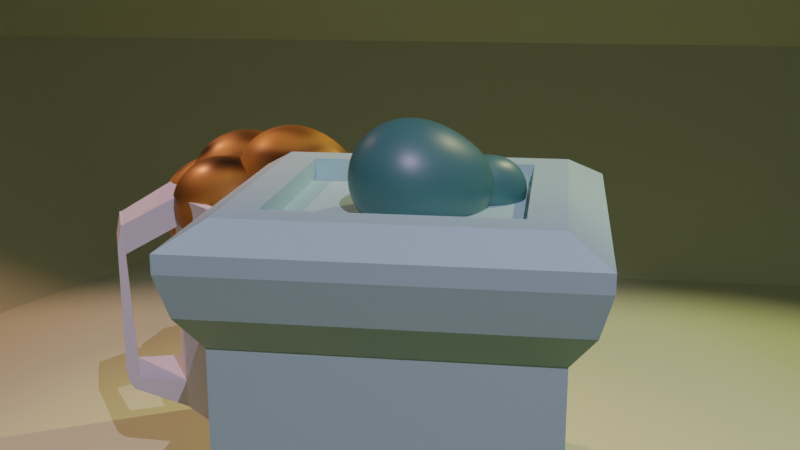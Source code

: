 # Source: The_rare_kikkare.blend  (saved by Blender 3.4.6; exported with 4.5.12 LTS)
import bpy
from mathutils import Matrix  # noqa: F401  (used for matrix-valued properties, if any)

bpy.ops.wm.read_factory_settings(use_empty=True)
scene = bpy.context.scene
scene.name = 'Scene'

# ---- collections
col_collection = bpy.data.collections.new('Collection'); scene.collection.children.link(col_collection)

# ---- materials (node trees are filled in below, after node groups)
mat_kikkareen_materiaali = bpy.data.materials.new('kikkareen_materiaali')
mat_kikkareen_materiaali.use_transparent_shadow = False
mat_seinien_materiaali = bpy.data.materials.new('seinien_materiaali')
mat_seinien_materiaali.use_transparent_shadow = False
mat_jalustan_materiaali = bpy.data.materials.new('jalustan_materiaali')
mat_jalustan_materiaali.use_transparent_shadow = False
mat_kikkareen_materiaali_004 = bpy.data.materials.new('kikkareen_materiaali.004')
mat_kikkareen_materiaali_004.use_transparent_shadow = False
mat_kikkareen_materiaali_001 = bpy.data.materials.new('kikkareen_materiaali.001')
mat_kikkareen_materiaali_001.use_transparent_shadow = False
mat_kikkareen_materiaali_002 = bpy.data.materials.new('kikkareen_materiaali.002')
mat_kikkareen_materiaali_002.use_transparent_shadow = False
mat_kikkareen_materiaali_003 = bpy.data.materials.new('kikkareen_materiaali.003')
mat_kikkareen_materiaali_003.use_transparent_shadow = False
mat_kikkareen_materiaali_005 = bpy.data.materials.new('kikkareen_materiaali.005')
mat_kikkareen_materiaali_005.use_transparent_shadow = False

# ---- node groups
ng_auto_smooth = bpy.data.node_groups.new('Auto Smooth', 'GeometryNodeTree')
_s = ng_auto_smooth.interface.new_socket(name='Geometry', in_out='OUTPUT', socket_type='NodeSocketGeometry')
_s = ng_auto_smooth.interface.new_socket(name='Geometry', in_out='INPUT', socket_type='NodeSocketGeometry')
_s = ng_auto_smooth.interface.new_socket(name='Angle', in_out='INPUT', socket_type='NodeSocketFloat')
_s.subtype = 'ANGLE'
_s.min_value = 0.0
_s.max_value = 3.142
ng_auto_smooth.is_modifier = True
_N = ng_auto_smooth.nodes; _L = ng_auto_smooth.links
n0 = _N.new('NodeGroupOutput'); n0.name = 'Group Output'; n0.location = (480, -100)
n1 = _N.new('NodeGroupInput'); n1.name = 'Group Input'; n1.location = (-420, -300)
n2 = _N.new('NodeGroupInput'); n2.name = 'Group Input.001'; n2.location = (-60, -100)
n3 = _N.new('GeometryNodeSetShadeSmooth'); n3.name = 'Set Shade Smooth'; n3.location = (120, -100)
n3.domain = 'EDGE'
n4 = _N.new('GeometryNodeSetShadeSmooth'); n4.name = 'Set Shade Smooth.001'; n4.location = (300, -100)
n5 = _N.new('GeometryNodeInputMeshEdgeAngle'); n5.name = 'Edge Angle'; n5.location = (-420, -220)
n6 = _N.new('GeometryNodeInputEdgeSmooth'); n6.name = 'Is Edge Smooth'; n6.location = (-60, -160)
n7 = _N.new('GeometryNodeInputShadeSmooth'); n7.name = 'Is Face Smooth'; n7.location = (-240, -340)
n8 = _N.new('FunctionNodeBooleanMath'); n8.name = 'Boolean Math'; n8.location = (-60, -220)
n9 = _N.new('FunctionNodeCompare'); n9.name = 'Compare'; n9.location = (-240, -180)
n9.operation = 'LESS_EQUAL'
_L.new(n5.outputs[0], n9.inputs[0])
_L.new(n4.outputs[0], n0.inputs[0])
_L.new(n1.outputs[1], n9.inputs[1])
_L.new(n9.outputs[0], n8.inputs[0])
_L.new(n7.outputs[0], n8.inputs[1])
_L.new(n2.outputs[0], n3.inputs[0])
_L.new(n6.outputs[0], n3.inputs[1])
_L.new(n3.outputs[0], n4.inputs[0])
_L.new(n8.outputs[0], n3.inputs[2])
n0.is_active_output = True

# ---- material node trees
mat_kikkareen_materiaali.use_nodes = True; mat_kikkareen_materiaali.node_tree.nodes.clear()
_N = mat_kikkareen_materiaali.node_tree.nodes; _L = mat_kikkareen_materiaali.node_tree.links
n0 = _N.new('ShaderNodeBsdfPrincipled'); n0.name = 'Principled BSDF'; n0.location = (10, 300)
n0.distribution = 'GGX'
n0.subsurface_method = 'RANDOM_WALK_SKIN'
n0.inputs[0].default_value = (0.05775, 0.2165, 0.1934, 1.0)
n0.inputs[2].default_value = 0.4266
n0.inputs[3].default_value = 1.45
n0.inputs[13].default_value = 1.0
n0.inputs[27].default_value = (0.0, 0.0, 0.0, 1.0)
n0.inputs[28].default_value = 1.0
n1 = _N.new('ShaderNodeOutputMaterial'); n1.name = 'Material Output'; n1.location = (300, 300)
_L.new(n0.outputs[0], n1.inputs[0])
n1.is_active_output = True
mat_seinien_materiaali.use_nodes = True; mat_seinien_materiaali.node_tree.nodes.clear()
_N = mat_seinien_materiaali.node_tree.nodes; _L = mat_seinien_materiaali.node_tree.links
n0 = _N.new('ShaderNodeBsdfPrincipled'); n0.name = 'Principled BSDF'; n0.location = (10, 300)
n0.distribution = 'GGX'
n0.subsurface_method = 'RANDOM_WALK_SKIN'
n0.inputs[0].default_value = (0.7433, 0.8, 0.485, 1.0)
n0.inputs[3].default_value = 1.45
n0.inputs[27].default_value = (0.0, 0.0, 0.0, 1.0)
n0.inputs[28].default_value = 1.0
n1 = _N.new('ShaderNodeOutputMaterial'); n1.name = 'Material Output'; n1.location = (300, 300)
_L.new(n0.outputs[0], n1.inputs[0])
n1.is_active_output = True
mat_jalustan_materiaali.use_nodes = True; mat_jalustan_materiaali.node_tree.nodes.clear()
_N = mat_jalustan_materiaali.node_tree.nodes; _L = mat_jalustan_materiaali.node_tree.links
n0 = _N.new('ShaderNodeBsdfPrincipled'); n0.name = 'Principled BSDF'; n0.location = (10, 300)
n0.distribution = 'GGX'
n0.subsurface_method = 'RANDOM_WALK_SKIN'
n0.inputs[0].default_value = (0.5261, 0.8, 0.7363, 1.0)
n0.inputs[3].default_value = 1.45
n0.inputs[27].default_value = (0.0, 0.0, 0.0, 1.0)
n0.inputs[28].default_value = 1.0
n1 = _N.new('ShaderNodeOutputMaterial'); n1.name = 'Material Output'; n1.location = (300, 300)
_L.new(n0.outputs[0], n1.inputs[0])
n1.is_active_output = True
mat_kikkareen_materiaali_004.use_nodes = True; mat_kikkareen_materiaali_004.node_tree.nodes.clear()
_N = mat_kikkareen_materiaali_004.node_tree.nodes; _L = mat_kikkareen_materiaali_004.node_tree.links
n0 = _N.new('ShaderNodeOutputMaterial'); n0.name = 'Material Output'; n0.location = (300, 300)
n1 = _N.new('ShaderNodeValToRGB'); n1.name = 'ColorRamp'; n1.location = (-385, 299)
while len(n1.color_ramp.elements) > 1: n1.color_ramp.elements.remove(n1.color_ramp.elements[-1])
n1.color_ramp.elements[0].position = 0.1773; n1.color_ramp.elements[0].color = (0.0, 0.0, 0.0, 1.0)
_e = n1.color_ramp.elements.new(1.0); _e.color = (1.0, 0.402, 0.0319, 1.0)
n2 = _N.new('ShaderNodeTexNoise'); n2.name = 'Noise Texture'; n2.location = (-476, 63)
n2.inputs[2].default_value = 10.3
n2.inputs[3].default_value = 0.0
n2.inputs[4].default_value = 0.4833
n3 = _N.new('ShaderNodeBsdfPrincipled'); n3.name = 'Principled BSDF'; n3.location = (10, 300)
n3.distribution = 'GGX'
n3.subsurface_method = 'RANDOM_WALK_SKIN'
n3.inputs[1].default_value = 0.5699
n3.inputs[3].default_value = 1.45
n3.inputs[13].default_value = 1.0
n3.inputs[27].default_value = (0.0, 0.0, 0.0, 1.0)
n3.inputs[28].default_value = 1.0
_L.new(n3.outputs[0], n0.inputs[0])
_L.new(n2.outputs[1], n3.inputs[2])
_L.new(n1.outputs[0], n3.inputs[0])
_L.new(n2.outputs[1], n1.inputs[0])
n0.is_active_output = True
mat_kikkareen_materiaali_001.use_nodes = True; mat_kikkareen_materiaali_001.node_tree.nodes.clear()
_N = mat_kikkareen_materiaali_001.node_tree.nodes; _L = mat_kikkareen_materiaali_001.node_tree.links
n0 = _N.new('ShaderNodeOutputMaterial'); n0.name = 'Material Output'; n0.location = (300, 300)
n1 = _N.new('ShaderNodeValToRGB'); n1.name = 'ColorRamp'; n1.location = (-385, 299)
while len(n1.color_ramp.elements) > 1: n1.color_ramp.elements.remove(n1.color_ramp.elements[-1])
n1.color_ramp.elements[0].position = 0.1773; n1.color_ramp.elements[0].color = (0.0, 0.0, 0.0, 1.0)
_e = n1.color_ramp.elements.new(1.0); _e.color = (1.0, 0.402, 0.0319, 1.0)
n2 = _N.new('ShaderNodeTexNoise'); n2.name = 'Noise Texture'; n2.location = (-476, 63)
n2.inputs[2].default_value = 10.3
n2.inputs[3].default_value = 0.0
n2.inputs[4].default_value = 0.4833
n3 = _N.new('ShaderNodeBsdfPrincipled'); n3.name = 'Principled BSDF'; n3.location = (10, 300)
n3.distribution = 'GGX'
n3.subsurface_method = 'RANDOM_WALK_SKIN'
n3.inputs[1].default_value = 0.5699
n3.inputs[3].default_value = 1.45
n3.inputs[13].default_value = 1.0
n3.inputs[27].default_value = (0.0, 0.0, 0.0, 1.0)
n3.inputs[28].default_value = 1.0
_L.new(n3.outputs[0], n0.inputs[0])
_L.new(n2.outputs[1], n3.inputs[2])
_L.new(n1.outputs[0], n3.inputs[0])
_L.new(n2.outputs[1], n1.inputs[0])
n0.is_active_output = True
mat_kikkareen_materiaali_002.use_nodes = True; mat_kikkareen_materiaali_002.node_tree.nodes.clear()
_N = mat_kikkareen_materiaali_002.node_tree.nodes; _L = mat_kikkareen_materiaali_002.node_tree.links
n0 = _N.new('ShaderNodeOutputMaterial'); n0.name = 'Material Output'; n0.location = (300, 300)
n1 = _N.new('ShaderNodeValToRGB'); n1.name = 'ColorRamp'; n1.location = (-385, 299)
while len(n1.color_ramp.elements) > 1: n1.color_ramp.elements.remove(n1.color_ramp.elements[-1])
n1.color_ramp.elements[0].position = 0.1773; n1.color_ramp.elements[0].color = (0.0, 0.0, 0.0, 1.0)
_e = n1.color_ramp.elements.new(1.0); _e.color = (1.0, 0.402, 0.0319, 1.0)
n2 = _N.new('ShaderNodeTexNoise'); n2.name = 'Noise Texture'; n2.location = (-476, 63)
n2.inputs[2].default_value = 10.3
n2.inputs[3].default_value = 0.0
n2.inputs[4].default_value = 0.4833
n3 = _N.new('ShaderNodeBsdfPrincipled'); n3.name = 'Principled BSDF'; n3.location = (10, 300)
n3.distribution = 'GGX'
n3.subsurface_method = 'RANDOM_WALK_SKIN'
n3.inputs[1].default_value = 0.5699
n3.inputs[3].default_value = 1.45
n3.inputs[13].default_value = 1.0
n3.inputs[27].default_value = (0.0, 0.0, 0.0, 1.0)
n3.inputs[28].default_value = 1.0
_L.new(n3.outputs[0], n0.inputs[0])
_L.new(n2.outputs[1], n3.inputs[2])
_L.new(n1.outputs[0], n3.inputs[0])
_L.new(n2.outputs[1], n1.inputs[0])
n0.is_active_output = True
mat_kikkareen_materiaali_003.use_nodes = True; mat_kikkareen_materiaali_003.node_tree.nodes.clear()
_N = mat_kikkareen_materiaali_003.node_tree.nodes; _L = mat_kikkareen_materiaali_003.node_tree.links
n0 = _N.new('ShaderNodeOutputMaterial'); n0.name = 'Material Output'; n0.location = (300, 300)
n1 = _N.new('ShaderNodeValToRGB'); n1.name = 'ColorRamp'; n1.location = (-385, 299)
while len(n1.color_ramp.elements) > 1: n1.color_ramp.elements.remove(n1.color_ramp.elements[-1])
n1.color_ramp.elements[0].position = 0.1773; n1.color_ramp.elements[0].color = (0.0, 0.0, 0.0, 1.0)
_e = n1.color_ramp.elements.new(1.0); _e.color = (1.0, 0.402, 0.0319, 1.0)
n2 = _N.new('ShaderNodeTexNoise'); n2.name = 'Noise Texture'; n2.location = (-476, 63)
n2.inputs[2].default_value = 10.3
n2.inputs[3].default_value = 0.0
n2.inputs[4].default_value = 0.4833
n3 = _N.new('ShaderNodeBsdfPrincipled'); n3.name = 'Principled BSDF'; n3.location = (10, 300)
n3.distribution = 'GGX'
n3.subsurface_method = 'RANDOM_WALK_SKIN'
n3.inputs[1].default_value = 0.5699
n3.inputs[3].default_value = 1.45
n3.inputs[13].default_value = 1.0
n3.inputs[27].default_value = (0.0, 0.0, 0.0, 1.0)
n3.inputs[28].default_value = 1.0
_L.new(n3.outputs[0], n0.inputs[0])
_L.new(n2.outputs[1], n3.inputs[2])
_L.new(n1.outputs[0], n3.inputs[0])
_L.new(n2.outputs[1], n1.inputs[0])
n0.is_active_output = True
mat_kikkareen_materiaali_005.use_nodes = True; mat_kikkareen_materiaali_005.node_tree.nodes.clear()
_N = mat_kikkareen_materiaali_005.node_tree.nodes; _L = mat_kikkareen_materiaali_005.node_tree.links
n0 = _N.new('ShaderNodeOutputMaterial'); n0.name = 'Material Output'; n0.location = (300, 300)
n1 = _N.new('ShaderNodeValToRGB'); n1.name = 'ColorRamp'; n1.location = (-385, 299)
while len(n1.color_ramp.elements) > 1: n1.color_ramp.elements.remove(n1.color_ramp.elements[-1])
n1.color_ramp.elements[0].position = 0.1773; n1.color_ramp.elements[0].color = (0.0, 0.0, 0.0, 1.0)
_e = n1.color_ramp.elements.new(1.0); _e.color = (1.0, 0.402, 0.0319, 1.0)
n2 = _N.new('ShaderNodeTexNoise'); n2.name = 'Noise Texture'; n2.location = (-476, 63)
n2.inputs[2].default_value = 10.3
n2.inputs[3].default_value = 0.0
n2.inputs[4].default_value = 0.4833
n3 = _N.new('ShaderNodeBsdfPrincipled'); n3.name = 'Principled BSDF'; n3.location = (10, 300)
n3.distribution = 'GGX'
n3.subsurface_method = 'RANDOM_WALK_SKIN'
n3.inputs[1].default_value = 0.5699
n3.inputs[3].default_value = 1.45
n3.inputs[13].default_value = 1.0
n3.inputs[27].default_value = (0.0, 0.0, 0.0, 1.0)
n3.inputs[28].default_value = 1.0
_L.new(n3.outputs[0], n0.inputs[0])
_L.new(n2.outputs[1], n3.inputs[2])
_L.new(n1.outputs[0], n3.inputs[0])
_L.new(n2.outputs[1], n1.inputs[0])
n0.is_active_output = True

# ---- world
world_world = bpy.data.worlds.new('World'); scene.world = world_world
world_world.use_nodes = True; world_world.node_tree.nodes.clear()
_N = world_world.node_tree.nodes; _L = world_world.node_tree.links
n0 = _N.new('ShaderNodeOutputWorld'); n0.name = 'World Output'; n0.location = (300, 300)
n1 = _N.new('ShaderNodeBackground'); n1.name = 'Background'; n1.location = (10, 300)
n1.inputs[0].default_value = (0.05088, 0.05088, 0.05088, 1.0)
_L.new(n1.outputs[0], n0.inputs[0])
n0.is_active_output = True
world_world.color = (0.05088, 0.05088, 0.05088)
world_world.use_sun_shadow = False
world_world.sun_shadow_jitter_overblur = 0.0

# ---- cameras
cam_camera = bpy.data.cameras.new('Camera')
cam_camera.clip_end = 100.0
cam_camera.ortho_scale = 7.314

# ---- lights
light_light = bpy.data.lights.new('Light', 'SPOT')
light_light.color = (0.7796, 0.6432, 1.0)
light_light.transmission_factor = 0.0
light_light.energy = 1000.0
light_light.shadow_maximum_resolution = 0.006
light_light.use_absolute_resolution = True
light_light.spot_blend = 0.5903
light_light.spot_size = 0.5201
light_light_001 = bpy.data.lights.new('Light.001', 'SPOT')
light_light_001.color = (1.0, 0.4812, 0.3879)
light_light_001.transmission_factor = 0.0
light_light_001.energy = 1000.0
light_light_001.shadow_maximum_resolution = 0.006
light_light_001.use_absolute_resolution = True
light_light_001.spot_blend = 0.5903
light_light_001.spot_size = 0.5201
light_light_002 = bpy.data.lights.new('Light.002', 'SPOT')
light_light_002.color = (1.0, 0.9195, 0.4626)
light_light_002.transmission_factor = 0.0
light_light_002.energy = 1000.0
light_light_002.shadow_maximum_resolution = 0.006
light_light_002.use_absolute_resolution = True
light_light_002.spot_blend = 0.5903
light_light_002.spot_size = 0.5201

# ---- meshes
me_rock = bpy.data.meshes.new('rock')
me_rock.from_pydata([(0.5, 0.0, 0.5), (0.5, -0.5, -0.5), (0.5, 0.5, -0.5), (-0.5, 0.5, -0.5), (-0.5, 0.5, 0.5), (-0.5, -0.5, 0.5), (-0.5, -0.5, -0.5)], [], [(0, 1, 2), (0, 2, 3, 4), (0, 5, 6, 1), (0, 4, 5), (1, 6, 3, 2), (3, 6, 5, 4)])
me_rock.polygons.foreach_set('use_smooth', [True] * 6)
me_rock.materials.append(mat_kikkareen_materiaali)
me_rock.update()
me_plane = bpy.data.meshes.new('Plane')
me_plane.from_pydata([(-1.0, -1.0, 0.0), (1.0, -1.717, 0.0), (-1.0, 1.0, 0.0), (1.0, 1.717, 0.0), (-1.838, -1.838, 0.573), (1.838, -3.156, 0.573), (-1.838, 1.838, 0.573), (1.838, 3.156, 0.573), (-1.942, -1.942, 1.24), (1.942, -3.335, 1.24), (-1.942, 1.942, 1.24), (1.942, 3.335, 1.24), (-1.942, -1.942, 1.84), (1.942, -3.335, 1.84), (-1.942, 1.942, 1.84), (1.942, 3.335, 1.84), (2.938, -1.717, 0.0), (2.938, 1.717, 0.0), (3.776, -3.156, 0.573), (3.776, 3.156, 0.573), (3.88, -3.335, 1.24), (3.88, 3.335, 1.24), (3.88, -3.335, 1.84), (3.88, 3.335, 1.84), (4.01, -1.244, 0.2516), (4.01, 1.244, 0.2516), (4.617, -2.287, 0.6667), (4.617, 2.287, 0.6667), (4.693, -2.416, 1.15), (4.693, 2.416, 1.15), (4.693, -2.416, 1.584), (4.693, 2.416, 1.584)], [], [(0, 1, 3, 2), (2, 3, 7, 6), (1, 0, 4, 5), (0, 2, 6, 4), (6, 7, 11, 10), (5, 4, 8, 9), (4, 6, 10, 8), (10, 11, 15, 14), (9, 8, 12, 13), (8, 10, 14, 12), (7, 3, 17, 19), (11, 7, 19, 21), (3, 1, 16, 17), (15, 11, 21, 23), (1, 5, 18, 16), (5, 9, 20, 18), (9, 13, 22, 20), (23, 21, 29, 31), (21, 19, 27, 29), (19, 17, 25, 27), (20, 22, 30, 28), (18, 20, 28, 26), (16, 18, 26, 24), (17, 16, 24, 25)])
_uv = me_plane.uv_layers.new(name='UVMap')
_uv.uv.foreach_set('vector', [0.0, 0.0, 1.0, 0.0, 1.0, 1.0, 0.0, 1.0, 0.0, 1.0, 1.0, 1.0, 1.0, 1.0, 0.0, 1.0, 1.0, 0.0, 0.0, 0.0, 0.0, 0.0, 1.0, 0.0, 0.0, 0.0, 0.0, 1.0, 0.0, 1.0, 0.0, 0.0, 0.0, 1.0, 1.0, 1.0, 1.0, 1.0, 0.0, 1.0, 1.0, 0.0, 0.0, 0.0, 0.0, 0.0, 1.0, 0.0, 0.0, 0.0, 0.0, 1.0, 0.0, 1.0, 0.0, 0.0, 0.0, 1.0, 1.0, 1.0, 1.0, 1.0, 0.0, 1.0, 1.0, 0.0, 0.0, 0.0, 0.0, 0.0, 1.0, 0.0, 0.0, 0.0, 0.0, 1.0, 0.0, 1.0, 0.0, 0.0, 1.0, 1.0, 1.0, 1.0, 1.0, 1.0, 1.0, 1.0, 1.0, 1.0, 1.0, 1.0, 1.0, 1.0, 1.0, 1.0, 1.0, 1.0, 1.0, 0.0, 1.0, 0.0, 1.0, 1.0, 1.0, 1.0, 1.0, 1.0, 1.0, 1.0, 1.0, 1.0, 1.0, 0.0, 1.0, 0.0, 1.0, 0.0, 1.0, 0.0, 1.0, 0.0, 1.0, 0.0, 1.0, 0.0, 1.0, 0.0, 1.0, 0.0, 1.0, 0.0, 1.0, 0.0, 1.0, 0.0, 1.0, 1.0, 1.0, 1.0, 1.0, 1.0, 1.0, 1.0, 1.0, 1.0, 1.0, 1.0, 1.0, 1.0, 1.0, 1.0, 1.0, 1.0, 1.0, 1.0, 1.0, 1.0, 1.0, 1.0, 1.0, 0.0, 1.0, 0.0, 1.0, 0.0, 1.0, 0.0, 1.0, 0.0, 1.0, 0.0, 1.0, 0.0, 1.0, 0.0, 1.0, 0.0, 1.0, 0.0, 1.0, 0.0, 1.0, 0.0, 1.0, 1.0, 1.0, 0.0, 1.0, 0.0, 1.0, 1.0])
me_plane.materials.append(mat_seinien_materiaali)
me_plane.update()
me_cube_001 = bpy.data.meshes.new('Cube.001')
me_cube_001.from_pydata([(-1.0, -1.0, -1.0), (-1.0, -1.0, 1.0), (-1.0, 1.0, -1.0), (-1.0, 1.0, 1.0), (1.0, -1.0, -1.0), (1.0, -1.0, 1.0), (1.0, 1.0, -1.0), (1.0, 1.0, 1.0), (-1.144, -1.141, 1.217), (-1.144, 1.147, 1.217), (1.144, 1.147, 1.217), (1.144, -1.141, 1.217), (-1.214, -1.211, 1.483), (-1.214, 1.217, 1.483), (1.214, 1.217, 1.483), (1.214, -1.211, 1.483), (-1.214, -1.211, 1.598), (-1.214, 1.217, 1.598), (1.214, 1.217, 1.598), (1.214, -1.211, 1.598), (-0.97, -0.9671, 1.744), (-0.97, 0.9731, 1.744), (0.9702, 0.9731, 1.744), (0.9702, -0.9671, 1.744), (-0.7473, -0.7444, 1.744), (-0.7473, 0.7504, 1.744), (0.7475, 0.7504, 1.744), (0.7475, -0.7444, 1.744), (-0.7473, -0.7444, 1.609), (-0.7473, 0.7504, 1.609), (0.7475, 0.7504, 1.609), (0.7475, -0.7444, 1.609)], [], [(0, 1, 3, 2), (2, 3, 7, 6), (6, 7, 5, 4), (4, 5, 1, 0), (2, 6, 4, 0), (1, 5, 11, 8), (11, 10, 14, 15), (7, 3, 9, 10), (5, 7, 10, 11), (3, 1, 8, 9), (15, 14, 18, 19), (9, 8, 12, 13), (8, 11, 15, 12), (10, 9, 13, 14), (16, 19, 23, 20), (13, 12, 16, 17), (12, 15, 19, 16), (14, 13, 17, 18), (23, 22, 26, 27), (18, 17, 21, 22), (19, 18, 22, 23), (17, 16, 20, 21), (25, 24, 28, 29), (21, 20, 24, 25), (20, 23, 27, 24), (22, 21, 25, 26), (30, 29, 28, 31), (24, 27, 31, 28), (26, 25, 29, 30), (27, 26, 30, 31)])
_uv = me_cube_001.uv_layers.new(name='UVMap')
_uv.uv.foreach_set('vector', [0.375, 0.0, 0.625, 0.0, 0.625, 0.25, 0.375, 0.25, 0.375, 0.25, 0.625, 0.25, 0.625, 0.5, 0.375, 0.5, 0.375, 0.5, 0.625, 0.5, 0.625, 0.75, 0.375, 0.75, 0.375, 0.75, 0.625, 0.75, 0.625, 1.0, 0.375, 1.0, 0.125, 0.5, 0.375, 0.5, 0.375, 0.75, 0.125, 0.75, 0.625, 1.0, 0.625, 0.75, 0.625, 0.75, 0.625, 1.0, 0.625, 0.75, 0.625, 0.5, 0.625, 0.5, 0.625, 0.75, 0.625, 0.5, 0.625, 0.25, 0.625, 0.25, 0.625, 0.5, 0.625, 0.75, 0.625, 0.5, 0.625, 0.5, 0.625, 0.75, 0.625, 0.25, 0.625, 0.0, 0.625, 0.0, 0.625, 0.25, 0.625, 0.75, 0.625, 0.5, 0.625, 0.5, 0.625, 0.75, 0.625, 0.25, 0.625, 0.0, 0.625, 0.0, 0.625, 0.25, 0.625, 1.0, 0.625, 0.75, 0.625, 0.75, 0.625, 1.0, 0.625, 0.5, 0.625, 0.25, 0.625, 0.25, 0.625, 0.5, 0.625, 1.0, 0.625, 0.75, 0.625, 0.75, 0.625, 1.0, 0.625, 0.25, 0.625, 0.0, 0.625, 0.0, 0.625, 0.25, 0.625, 1.0, 0.625, 0.75, 0.625, 0.75, 0.625, 1.0, 0.625, 0.5, 0.625, 0.25, 0.625, 0.25, 0.625, 0.5, 0.625, 0.75, 0.625, 0.5, 0.625, 0.5, 0.625, 0.75, 0.625, 0.5, 0.625, 0.25, 0.625, 0.25, 0.625, 0.5, 0.625, 0.75, 0.625, 0.5, 0.625, 0.5, 0.625, 0.75, 0.625, 0.25, 0.625, 0.0, 0.625, 0.0, 0.625, 0.25, 0.625, 0.25, 0.625, 0.0, 0.625, 0.0, 0.625, 0.25, 0.625, 0.25, 0.625, 0.0, 0.625, 0.0, 0.625, 0.25, 0.625, 1.0, 0.625, 0.75, 0.625, 0.75, 0.625, 1.0, 0.625, 0.5, 0.625, 0.25, 0.625, 0.25, 0.625, 0.5, 0.625, 0.5, 0.875, 0.5, 0.875, 0.75, 0.625, 0.75, 0.625, 1.0, 0.625, 0.75, 0.625, 0.75, 0.625, 1.0, 0.625, 0.5, 0.625, 0.25, 0.625, 0.25, 0.625, 0.5, 0.625, 0.75, 0.625, 0.5, 0.625, 0.5, 0.625, 0.75])
me_cube_001.materials.append(mat_jalustan_materiaali)
me_cube_001.update()
me_cylinder = bpy.data.meshes.new('Cylinder')
me_cylinder.from_pydata([(7.552e-07, 1.396, -1.099), (0.0, 1.0, 1.0), (0.2723, 1.369, -1.099), (0.1951, 0.9808, 1.0), (0.5342, 1.29, -1.099), (0.3827, 0.9239, 1.0), (0.7755, 1.161, -1.099), (0.5556, 0.8315, 1.0), (0.9871, 0.9871, -1.099), (0.7071, 0.7071, 1.0), (1.161, 0.7755, -1.099), (0.8315, 0.5556, 1.0), (1.29, 0.5342, -1.099), (0.9239, 0.3827, 1.0), (1.369, 0.2723, -1.099), (0.9808, 0.1951, 1.0), (1.396, 0.0, -1.099), (1.0, 0.0, 1.0), (1.369, -0.2723, -1.099), (0.9808, -0.1951, 1.0), (1.29, -0.5342, -1.099), (0.9239, -0.3827, 1.0), (1.161, -0.7755, -1.099), (0.8315, -0.5556, 1.0), (0.9871, -0.9871, -1.099), (0.7071, -0.7071, 1.0), (0.7755, -1.161, -1.099), (0.5556, -0.8315, 1.0), (0.5342, -1.29, -1.099), (0.3827, -0.9239, 1.0), (0.2723, -1.369, -1.099), (0.1951, -0.9808, 1.0), (7.552e-07, -1.396, -1.099), (0.0, -1.0, 1.0), (-0.2723, -1.369, -1.099), (-0.1951, -0.9808, 1.0), (-0.5342, -1.29, -1.099), (-0.3827, -0.9239, 1.0), (-0.7755, -1.161, -1.099), (-0.5556, -0.8315, 1.0), (-0.9871, -0.9871, -1.099), (-0.7071, -0.7071, 1.0), (-1.161, -0.7755, -1.099), (-0.8315, -0.5556, 1.0), (-1.29, -0.5342, -1.099), (-0.9239, -0.3827, 1.0), (-1.369, -0.2723, -1.099), (-0.9808, -0.1951, 1.0), (-1.396, 0.0, -1.099), (-1.0, 0.0, 1.0), (-1.369, 0.2723, -1.099), (-0.9808, 0.1951, 1.0), (-1.29, 0.5342, -1.099), (-0.9239, 0.3827, 1.0), (-1.161, 0.7755, -1.099), (-0.8315, 0.5556, 1.0), (-0.9871, 0.9871, -1.099), (-0.7071, 0.7071, 1.0), (-0.7755, 1.161, -1.099), (-0.5556, 0.8315, 1.0), (-0.5342, 1.29, -1.099), (-0.3827, 0.9239, 1.0), (-0.2723, 1.369, -1.099), (-0.1951, 0.9808, 1.0), (0.0, 1.0, 0.0), (0.1951, 0.9808, 0.0), (0.3827, 0.9239, 0.0), (0.5556, 0.8315, 0.0), (0.7071, 0.7071, 0.0), (0.8315, 0.5556, 0.0), (0.9239, 0.3827, 0.0), (0.9808, 0.1951, 0.0), (1.0, 0.0, 0.0), (0.9808, -0.1951, 0.0), (0.9239, -0.3827, 0.0), (0.8315, -0.5556, 0.0), (0.7071, -0.7071, 0.0), (0.5556, -0.8315, 0.0), (0.3827, -0.9239, 0.0), (0.1951, -0.9808, 0.0), (0.0, -1.0, 0.0), (-0.1951, -0.9808, 0.0), (-0.3827, -0.9239, 0.0), (-0.5556, -0.8315, 0.0), (-0.7071, -0.7071, 0.0), (-0.8315, -0.5556, 0.0), (-0.9239, -0.3827, 0.0), (-0.9808, -0.1951, 0.0), (-1.0, 0.0, 0.0), (-0.9808, 0.1951, 0.0), (-0.9239, 0.3827, 0.0), (-0.8315, 0.5556, 0.0), (-0.7071, 0.7071, 0.0), (-0.5556, 0.8315, 0.0), (-0.3827, 0.9239, 0.0), (-0.1951, 0.9808, 0.0), (0.2723, 1.369, -0.401), (0.5342, 1.29, -0.401), (0.7755, 1.161, -0.401), (0.9871, 0.9871, -0.401), (1.161, 0.7755, -0.401), (1.29, 0.5342, -0.401), (1.369, 0.2723, -0.401), (1.396, 0.0, -0.401), (1.369, -0.2723, -0.401), (1.29, -0.5342, -0.401), (1.161, -0.7755, -0.401), (0.9871, -0.9871, -0.401), (0.7755, -1.161, -0.401), (0.5342, -1.29, -0.401), (0.2723, -1.369, -0.401), (7.552e-07, -1.396, -0.401), (-0.2723, -1.369, -0.401), (-0.5342, -1.29, -0.401), (-0.7755, -1.161, -0.401), (-0.9871, -0.9871, -0.401), (-1.161, -0.7755, -0.401), (-1.29, -0.5342, -0.401), (-1.369, -0.2723, -0.401), (-1.396, 0.0, -0.401), (-1.369, 0.2723, -0.401), (-1.29, 0.5342, -0.401), (-1.161, 0.7755, -0.401), (-0.9871, 0.9871, -0.401), (-0.7755, 1.161, -0.401), (-0.5342, 1.29, -0.401), (-0.2723, 1.369, -0.401), (7.552e-07, 1.396, -0.401)], [], [(64, 1, 3, 65), (65, 3, 5, 66), (66, 5, 7, 67), (67, 7, 9, 68), (68, 9, 11, 69), (69, 11, 13, 70), (70, 13, 15, 71), (71, 15, 17, 72), (72, 17, 19, 73), (73, 19, 21, 74), (74, 21, 23, 75), (75, 23, 25, 76), (76, 25, 27, 77), (77, 27, 29, 78), (78, 29, 31, 79), (79, 31, 33, 80), (80, 33, 35, 81), (81, 35, 37, 82), (82, 37, 39, 83), (83, 39, 41, 84), (84, 41, 43, 85), (85, 43, 45, 86), (86, 45, 47, 87), (87, 47, 49, 88), (88, 49, 51, 89), (89, 51, 53, 90), (90, 53, 55, 91), (91, 55, 57, 92), (92, 57, 59, 93), (93, 59, 61, 94), (3, 1, 63, 61, 59, 57, 55, 53, 51, 49, 47, 45, 43, 41, 39, 37, 35, 33, 31, 29, 27, 25, 23, 21, 19, 17, 15, 13, 11, 9, 7, 5), (94, 61, 63, 95), (95, 63, 1, 64), (0, 2, 4, 6, 8, 10, 12, 14, 16, 18, 20, 22, 24, 26, 28, 30, 32, 34, 36, 38, 40, 42, 44, 46, 48, 50, 52, 54, 56, 58, 60, 62), (126, 95, 64, 127), (125, 94, 95, 126), (124, 93, 94, 125), (123, 92, 93, 124), (122, 91, 92, 123), (121, 90, 91, 122), (120, 89, 90, 121), (119, 88, 89, 120), (118, 87, 88, 119), (117, 86, 87, 118), (116, 85, 86, 117), (115, 84, 85, 116), (114, 83, 84, 115), (113, 82, 83, 114), (112, 81, 82, 113), (111, 80, 81, 112), (110, 79, 80, 111), (109, 78, 79, 110), (108, 77, 78, 109), (107, 76, 77, 108), (106, 75, 76, 107), (105, 74, 75, 106), (104, 73, 74, 105), (103, 72, 73, 104), (102, 71, 72, 103), (101, 70, 71, 102), (100, 69, 70, 101), (99, 68, 69, 100), (98, 67, 68, 99), (97, 66, 67, 98), (96, 65, 66, 97), (127, 64, 65, 96), (0, 127, 96, 2), (2, 96, 97, 4), (4, 97, 98, 6), (6, 98, 99, 8), (8, 99, 100, 10), (10, 100, 101, 12), (12, 101, 102, 14), (14, 102, 103, 16), (16, 103, 104, 18), (18, 104, 105, 20), (20, 105, 106, 22), (22, 106, 107, 24), (24, 107, 108, 26), (26, 108, 109, 28), (28, 109, 110, 30), (30, 110, 111, 32), (32, 111, 112, 34), (34, 112, 113, 36), (36, 113, 114, 38), (38, 114, 115, 40), (40, 115, 116, 42), (42, 116, 117, 44), (44, 117, 118, 46), (46, 118, 119, 48), (48, 119, 120, 50), (50, 120, 121, 52), (52, 121, 122, 54), (54, 122, 123, 56), (56, 123, 124, 58), (58, 124, 125, 60), (60, 125, 126, 62), (62, 126, 127, 0)])
_uv = me_cylinder.uv_layers.new(name='UVMap')
_uv.uv.foreach_set('vector', [1.0, 0.75, 1.0, 1.0, 0.9688, 1.0, 0.9688, 0.75, 0.9688, 0.75, 0.9688, 1.0, 0.9375, 1.0, 0.9375, 0.75, 0.9375, 0.75, 0.9375, 1.0, 0.9062, 1.0, 0.9062, 0.75, 0.9062, 0.75, 0.9062, 1.0, 0.875, 1.0, 0.875, 0.75, 0.875, 0.75, 0.875, 1.0, 0.8438, 1.0, 0.8438, 0.75, 0.8438, 0.75, 0.8438, 1.0, 0.8125, 1.0, 0.8125, 0.75, 0.8125, 0.75, 0.8125, 1.0, 0.7812, 1.0, 0.7812, 0.75, 0.7812, 0.75, 0.7812, 1.0, 0.75, 1.0, 0.75, 0.75, 0.75, 0.75, 0.75, 1.0, 0.7188, 1.0, 0.7188, 0.75, 0.7188, 0.75, 0.7188, 1.0, 0.6875, 1.0, 0.6875, 0.75, 0.6875, 0.75, 0.6875, 1.0, 0.6562, 1.0, 0.6562, 0.75, 0.6562, 0.75, 0.6562, 1.0, 0.625, 1.0, 0.625, 0.75, 0.625, 0.75, 0.625, 1.0, 0.5938, 1.0, 0.5938, 0.75, 0.5938, 0.75, 0.5938, 1.0, 0.5625, 1.0, 0.5625, 0.75, 0.5625, 0.75, 0.5625, 1.0, 0.5312, 1.0, 0.5312, 0.75, 0.5312, 0.75, 0.5312, 1.0, 0.5, 1.0, 0.5, 0.75, 0.5, 0.75, 0.5, 1.0, 0.4688, 1.0, 0.4688, 0.75, 0.4688, 0.75, 0.4688, 1.0, 0.4375, 1.0, 0.4375, 0.75, 0.4375, 0.75, 0.4375, 1.0, 0.4062, 1.0, 0.4062, 0.75, 0.4062, 0.75, 0.4062, 1.0, 0.375, 1.0, 0.375, 0.75, 0.375, 0.75, 0.375, 1.0, 0.3438, 1.0, 0.3438, 0.75, 0.3438, 0.75, 0.3438, 1.0, 0.3125, 1.0, 0.3125, 0.75, 0.3125, 0.75, 0.3125, 1.0, 0.2812, 1.0, 0.2812, 0.75, 0.2812, 0.75, 0.2812, 1.0, 0.25, 1.0, 0.25, 0.75, 0.25, 0.75, 0.25, 1.0, 0.2188, 1.0, 0.2188, 0.75, 0.2188, 0.75, 0.2188, 1.0, 0.1875, 1.0, 0.1875, 0.75, 0.1875, 0.75, 0.1875, 1.0, 0.1562, 1.0, 0.1562, 0.75, 0.1562, 0.75, 0.1562, 1.0, 0.125, 1.0, 0.125, 0.75, 0.125, 0.75, 0.125, 1.0, 0.09375, 1.0, 0.09375, 0.75, 0.09375, 0.75, 0.09375, 1.0, 0.0625, 1.0, 0.0625, 0.75, 0.2968, 0.4854, 0.25, 0.49, 0.2032, 0.4854, 0.1582, 0.4717, 0.1167, 0.4496, 0.08029, 0.4197, 0.05045, 0.3833, 0.02827, 0.3418, 0.01461, 0.2968, 0.01, 0.25, 0.01461, 0.2032, 0.02827, 0.1582, 0.05045, 0.1167, 0.08029, 0.08029, 0.1167, 0.05045, 0.1582, 0.02827, 0.2032, 0.01461, 0.25, 0.01, 0.2968, 0.01461, 0.3418, 0.02827, 0.3833, 0.05045, 0.4197, 0.08029, 0.4496, 0.1167, 0.4717, 0.1582, 0.4854, 0.2032, 0.49, 0.25, 0.4854, 0.2968, 0.4717, 0.3418, 0.4496, 0.3833, 0.4197, 0.4197, 0.3833, 0.4496, 0.3418, 0.4717, 0.0625, 0.75, 0.0625, 1.0, 0.03125, 1.0, 0.03125, 0.75, 0.03125, 0.75, 0.03125, 1.0, 0.0, 1.0, 0.0, 0.75, 0.75, 0.49, 0.7968, 0.4854, 0.8418, 0.4717, 0.8833, 0.4496, 0.9197, 0.4197, 0.9496, 0.3833, 0.9717, 0.3418, 0.9854, 0.2968, 0.99, 0.25, 0.9854, 0.2032, 0.9717, 0.1582, 0.9496, 0.1167, 0.9197, 0.08029, 0.8833, 0.05045, 0.8418, 0.02827, 0.7968, 0.01461, 0.75, 0.01, 0.7032, 0.01461, 0.6582, 0.02827, 0.6167, 0.05045, 0.5803, 0.08029, 0.5504, 0.1167, 0.5283, 0.1582, 0.5146, 0.2032, 0.51, 0.25, 0.5146, 0.2968, 0.5283, 0.3418, 0.5504, 0.3833, 0.5803, 0.4197, 0.6167, 0.4496, 0.6582, 0.4717, 0.7032, 0.4854, 0.03125, 0.625, 0.03125, 0.75, 0.0, 0.75, 0.0, 0.625, 0.0625, 0.625, 0.0625, 0.75, 0.03125, 0.75, 0.03125, 0.625, 0.09375, 0.625, 0.09375, 0.75, 0.0625, 0.75, 0.0625, 0.625, 0.125, 0.625, 0.125, 0.75, 0.09375, 0.75, 0.09375, 0.625, 0.1562, 0.625, 0.1562, 0.75, 0.125, 0.75, 0.125, 0.625, 0.1875, 0.625, 0.1875, 0.75, 0.1562, 0.75, 0.1562, 0.625, 0.2188, 0.625, 0.2188, 0.75, 0.1875, 0.75, 0.1875, 0.625, 0.25, 0.625, 0.25, 0.75, 0.2188, 0.75, 0.2188, 0.625, 0.2812, 0.625, 0.2812, 0.75, 0.25, 0.75, 0.25, 0.625, 0.3125, 0.625, 0.3125, 0.75, 0.2812, 0.75, 0.2812, 0.625, 0.3438, 0.625, 0.3438, 0.75, 0.3125, 0.75, 0.3125, 0.625, 0.375, 0.625, 0.375, 0.75, 0.3438, 0.75, 0.3438, 0.625, 0.4062, 0.625, 0.4062, 0.75, 0.375, 0.75, 0.375, 0.625, 0.4375, 0.625, 0.4375, 0.75, 0.4062, 0.75, 0.4062, 0.625, 0.4688, 0.625, 0.4688, 0.75, 0.4375, 0.75, 0.4375, 0.625, 0.5, 0.625, 0.5, 0.75, 0.4688, 0.75, 0.4688, 0.625, 0.5312, 0.625, 0.5312, 0.75, 0.5, 0.75, 0.5, 0.625, 0.5625, 0.625, 0.5625, 0.75, 0.5312, 0.75, 0.5312, 0.625, 0.5938, 0.625, 0.5938, 0.75, 0.5625, 0.75, 0.5625, 0.625, 0.625, 0.625, 0.625, 0.75, 0.5938, 0.75, 0.5938, 0.625, 0.6562, 0.625, 0.6562, 0.75, 0.625, 0.75, 0.625, 0.625, 0.6875, 0.625, 0.6875, 0.75, 0.6562, 0.75, 0.6562, 0.625, 0.7188, 0.625, 0.7188, 0.75, 0.6875, 0.75, 0.6875, 0.625, 0.75, 0.625, 0.75, 0.75, 0.7188, 0.75, 0.7188, 0.625, 0.7812, 0.625, 0.7812, 0.75, 0.75, 0.75, 0.75, 0.625, 0.8125, 0.625, 0.8125, 0.75, 0.7812, 0.75, 0.7812, 0.625, 0.8438, 0.625, 0.8438, 0.75, 0.8125, 0.75, 0.8125, 0.625, 0.875, 0.625, 0.875, 0.75, 0.8438, 0.75, 0.8438, 0.625, 0.9062, 0.625, 0.9062, 0.75, 0.875, 0.75, 0.875, 0.625, 0.9375, 0.625, 0.9375, 0.75, 0.9062, 0.75, 0.9062, 0.625, 0.9688, 0.625, 0.9688, 0.75, 0.9375, 0.75, 0.9375, 0.625, 1.0, 0.625, 1.0, 0.75, 0.9688, 0.75, 0.9688, 0.625, 1.0, 0.5, 1.0, 0.625, 0.9688, 0.625, 0.9688, 0.5, 0.9688, 0.5, 0.9688, 0.625, 0.9375, 0.625, 0.9375, 0.5, 0.9375, 0.5, 0.9375, 0.625, 0.9062, 0.625, 0.9062, 0.5, 0.9062, 0.5, 0.9062, 0.625, 0.875, 0.625, 0.875, 0.5, 0.875, 0.5, 0.875, 0.625, 0.8438, 0.625, 0.8438, 0.5, 0.8438, 0.5, 0.8438, 0.625, 0.8125, 0.625, 0.8125, 0.5, 0.8125, 0.5, 0.8125, 0.625, 0.7812, 0.625, 0.7812, 0.5, 0.7812, 0.5, 0.7812, 0.625, 0.75, 0.625, 0.75, 0.5, 0.75, 0.5, 0.75, 0.625, 0.7188, 0.625, 0.7188, 0.5, 0.7188, 0.5, 0.7188, 0.625, 0.6875, 0.625, 0.6875, 0.5, 0.6875, 0.5, 0.6875, 0.625, 0.6562, 0.625, 0.6562, 0.5, 0.6562, 0.5, 0.6562, 0.625, 0.625, 0.625, 0.625, 0.5, 0.625, 0.5, 0.625, 0.625, 0.5938, 0.625, 0.5938, 0.5, 0.5938, 0.5, 0.5938, 0.625, 0.5625, 0.625, 0.5625, 0.5, 0.5625, 0.5, 0.5625, 0.625, 0.5312, 0.625, 0.5312, 0.5, 0.5312, 0.5, 0.5312, 0.625, 0.5, 0.625, 0.5, 0.5, 0.5, 0.5, 0.5, 0.625, 0.4688, 0.625, 0.4688, 0.5, 0.4688, 0.5, 0.4688, 0.625, 0.4375, 0.625, 0.4375, 0.5, 0.4375, 0.5, 0.4375, 0.625, 0.4062, 0.625, 0.4062, 0.5, 0.4062, 0.5, 0.4062, 0.625, 0.375, 0.625, 0.375, 0.5, 0.375, 0.5, 0.375, 0.625, 0.3438, 0.625, 0.3438, 0.5, 0.3438, 0.5, 0.3438, 0.625, 0.3125, 0.625, 0.3125, 0.5, 0.3125, 0.5, 0.3125, 0.625, 0.2812, 0.625, 0.2812, 0.5, 0.2812, 0.5, 0.2812, 0.625, 0.25, 0.625, 0.25, 0.5, 0.25, 0.5, 0.25, 0.625, 0.2188, 0.625, 0.2188, 0.5, 0.2188, 0.5, 0.2188, 0.625, 0.1875, 0.625, 0.1875, 0.5, 0.1875, 0.5, 0.1875, 0.625, 0.1562, 0.625, 0.1562, 0.5, 0.1562, 0.5, 0.1562, 0.625, 0.125, 0.625, 0.125, 0.5, 0.125, 0.5, 0.125, 0.625, 0.09375, 0.625, 0.09375, 0.5, 0.09375, 0.5, 0.09375, 0.625, 0.0625, 0.625, 0.0625, 0.5, 0.0625, 0.5, 0.0625, 0.625, 0.03125, 0.625, 0.03125, 0.5, 0.03125, 0.5, 0.03125, 0.625, 0.0, 0.625, 0.0, 0.5])
me_cylinder.update()
me_cylinder_002 = bpy.data.meshes.new('Cylinder.002')
me_cylinder_002.from_pydata([(7.552e-07, 1.396, -1.099), (0.0, 1.0, 1.0), (0.2723, 1.369, -1.099), (0.1951, 0.9808, 1.0), (0.5342, 1.29, -1.099), (0.3827, 0.9239, 1.0), (0.7755, 1.161, -1.099), (0.5556, 0.8315, 1.0), (0.9871, 0.9871, -1.099), (0.7071, 0.7071, 1.0), (1.161, 0.7755, -1.099), (0.8315, 0.5556, 1.0), (1.29, 0.5342, -1.099), (0.9239, 0.3827, 1.0), (1.369, 0.2723, -1.099), (0.9808, 0.1951, 1.0), (1.396, 0.0, -1.099), (1.0, 0.0, 1.0), (1.369, -0.2723, -1.099), (0.9808, -0.1951, 1.0), (1.29, -0.5342, -1.099), (0.9239, -0.3827, 1.0), (1.161, -0.7755, -1.099), (0.8315, -0.5556, 1.0), (0.9871, -0.9871, -1.099), (0.7071, -0.7071, 1.0), (0.7755, -1.161, -1.099), (0.5556, -0.8315, 1.0), (0.5342, -1.29, -1.099), (0.3827, -0.9239, 1.0), (0.2723, -1.369, -1.099), (0.1951, -0.9808, 1.0), (7.552e-07, -1.396, -1.099), (0.0, -1.0, 1.0), (-0.2723, -1.369, -1.099), (-0.1951, -0.9808, 1.0), (-0.5342, -1.29, -1.099), (-0.3827, -0.9239, 1.0), (-0.7755, -1.161, -1.099), (-0.5556, -0.8315, 1.0), (-0.9871, -0.9871, -1.099), (-0.7071, -0.7071, 1.0), (-1.161, -0.7755, -1.099), (-0.8315, -0.5556, 1.0), (-1.29, -0.5342, -1.099), (-0.9239, -0.3827, 1.0), (-1.369, -0.2723, -1.099), (-0.9808, -0.1951, 1.0), (-1.396, 0.0, -1.099), (-1.0, 0.0, 1.0), (-1.369, 0.2723, -1.099), (-0.9808, 0.1951, 1.0), (-1.29, 0.5342, -1.099), (-0.9239, 0.3827, 1.0), (-1.161, 0.7755, -1.099), (-0.8315, 0.5556, 1.0), (-0.9871, 0.9871, -1.099), (-0.7071, 0.7071, 1.0), (-0.7755, 1.161, -1.099), (-0.5556, 0.8315, 1.0), (-0.5342, 1.29, -1.099), (-0.3827, 0.9239, 1.0), (-0.2723, 1.369, -1.099), (-0.1951, 0.9808, 1.0), (0.0, 1.0, 0.0), (0.1951, 0.9808, 0.0), (0.3827, 0.9239, 0.0), (0.5556, 0.8315, 0.0), (0.7071, 0.7071, 0.0), (0.8315, 0.5556, 0.0), (0.9239, 0.3827, 0.0), (0.9808, 0.1951, 0.0), (1.0, 0.0, 0.0), (0.9808, -0.1951, 0.0), (0.9239, -0.3827, 0.0), (0.8315, -0.5556, 0.0), (0.7071, -0.7071, 0.0), (0.5556, -0.8315, 0.0), (0.3827, -0.9239, 0.0), (0.1951, -0.9808, 0.0), (0.0, -1.0, 0.0), (-0.1951, -0.9808, 0.0), (-0.3827, -0.9239, 0.0), (-0.5556, -0.8315, 0.0), (-0.7071, -0.7071, 0.0), (-0.8315, -0.5556, 0.0), (-0.9239, -0.3827, 0.0), (-0.9808, -0.1951, 0.0), (-1.0, 0.0, 0.0), (-0.9808, 0.1951, 0.0), (-0.9239, 0.3827, 0.0), (-0.8315, 0.5556, 0.0), (-0.7071, 0.7071, 0.0), (-0.5556, 0.8315, 0.0), (-0.3827, 0.9239, 0.0), (-0.1951, 0.9808, 0.0), (0.2723, 1.369, -0.401), (0.5342, 1.29, -0.401), (0.7755, 1.161, -0.401), (0.9871, 0.9871, -0.401), (1.161, 0.7755, -0.401), (1.29, 0.5342, -0.401), (1.369, 0.2723, -0.401), (1.396, 0.0, -0.401), (1.369, -0.2723, -0.401), (1.29, -0.5342, -0.401), (1.161, -0.7755, -0.401), (0.9871, -0.9871, -0.401), (0.7755, -1.161, -0.401), (0.5342, -1.29, -0.401), (0.2723, -1.369, -0.401), (7.552e-07, -1.396, -0.401), (-0.2723, -1.369, -0.401), (-0.5342, -1.29, -0.401), (-0.7755, -1.161, -0.401), (-0.9871, -0.9871, -0.401), (-1.161, -0.7755, -0.401), (-1.29, -0.5342, -0.401), (-1.369, -0.2723, -0.401), (-1.396, 0.0, -0.401), (-1.369, 0.2723, -0.401), (-1.29, 0.5342, -0.401), (-1.161, 0.7755, -0.401), (-0.9871, 0.9871, -0.401), (-0.7755, 1.161, -0.401), (-0.5342, 1.29, -0.401), (-0.2723, 1.369, -0.401), (7.552e-07, 1.396, -0.401)], [], [(64, 1, 3, 65), (65, 3, 5, 66), (66, 5, 7, 67), (67, 7, 9, 68), (68, 9, 11, 69), (69, 11, 13, 70), (70, 13, 15, 71), (71, 15, 17, 72), (72, 17, 19, 73), (73, 19, 21, 74), (74, 21, 23, 75), (75, 23, 25, 76), (76, 25, 27, 77), (77, 27, 29, 78), (78, 29, 31, 79), (79, 31, 33, 80), (80, 33, 35, 81), (81, 35, 37, 82), (82, 37, 39, 83), (83, 39, 41, 84), (84, 41, 43, 85), (85, 43, 45, 86), (86, 45, 47, 87), (87, 47, 49, 88), (88, 49, 51, 89), (89, 51, 53, 90), (90, 53, 55, 91), (91, 55, 57, 92), (92, 57, 59, 93), (93, 59, 61, 94), (3, 1, 63, 61, 59, 57, 55, 53, 51, 49, 47, 45, 43, 41, 39, 37, 35, 33, 31, 29, 27, 25, 23, 21, 19, 17, 15, 13, 11, 9, 7, 5), (94, 61, 63, 95), (95, 63, 1, 64), (0, 2, 4, 6, 8, 10, 12, 14, 16, 18, 20, 22, 24, 26, 28, 30, 32, 34, 36, 38, 40, 42, 44, 46, 48, 50, 52, 54, 56, 58, 60, 62), (126, 95, 64, 127), (125, 94, 95, 126), (124, 93, 94, 125), (123, 92, 93, 124), (122, 91, 92, 123), (121, 90, 91, 122), (120, 89, 90, 121), (119, 88, 89, 120), (118, 87, 88, 119), (117, 86, 87, 118), (116, 85, 86, 117), (115, 84, 85, 116), (114, 83, 84, 115), (113, 82, 83, 114), (112, 81, 82, 113), (111, 80, 81, 112), (110, 79, 80, 111), (109, 78, 79, 110), (108, 77, 78, 109), (107, 76, 77, 108), (106, 75, 76, 107), (105, 74, 75, 106), (104, 73, 74, 105), (103, 72, 73, 104), (102, 71, 72, 103), (101, 70, 71, 102), (100, 69, 70, 101), (99, 68, 69, 100), (98, 67, 68, 99), (97, 66, 67, 98), (96, 65, 66, 97), (127, 64, 65, 96), (0, 127, 96, 2), (2, 96, 97, 4), (4, 97, 98, 6), (6, 98, 99, 8), (8, 99, 100, 10), (10, 100, 101, 12), (12, 101, 102, 14), (14, 102, 103, 16), (16, 103, 104, 18), (18, 104, 105, 20), (20, 105, 106, 22), (22, 106, 107, 24), (24, 107, 108, 26), (26, 108, 109, 28), (28, 109, 110, 30), (30, 110, 111, 32), (32, 111, 112, 34), (34, 112, 113, 36), (36, 113, 114, 38), (38, 114, 115, 40), (40, 115, 116, 42), (42, 116, 117, 44), (44, 117, 118, 46), (46, 118, 119, 48), (48, 119, 120, 50), (50, 120, 121, 52), (52, 121, 122, 54), (54, 122, 123, 56), (56, 123, 124, 58), (58, 124, 125, 60), (60, 125, 126, 62), (62, 126, 127, 0)])
_uv = me_cylinder_002.uv_layers.new(name='UVMap')
_uv.uv.foreach_set('vector', [1.0, 0.75, 1.0, 1.0, 0.9688, 1.0, 0.9688, 0.75, 0.9688, 0.75, 0.9688, 1.0, 0.9375, 1.0, 0.9375, 0.75, 0.9375, 0.75, 0.9375, 1.0, 0.9062, 1.0, 0.9062, 0.75, 0.9062, 0.75, 0.9062, 1.0, 0.875, 1.0, 0.875, 0.75, 0.875, 0.75, 0.875, 1.0, 0.8438, 1.0, 0.8438, 0.75, 0.8438, 0.75, 0.8438, 1.0, 0.8125, 1.0, 0.8125, 0.75, 0.8125, 0.75, 0.8125, 1.0, 0.7812, 1.0, 0.7812, 0.75, 0.7812, 0.75, 0.7812, 1.0, 0.75, 1.0, 0.75, 0.75, 0.75, 0.75, 0.75, 1.0, 0.7188, 1.0, 0.7188, 0.75, 0.7188, 0.75, 0.7188, 1.0, 0.6875, 1.0, 0.6875, 0.75, 0.6875, 0.75, 0.6875, 1.0, 0.6562, 1.0, 0.6562, 0.75, 0.6562, 0.75, 0.6562, 1.0, 0.625, 1.0, 0.625, 0.75, 0.625, 0.75, 0.625, 1.0, 0.5938, 1.0, 0.5938, 0.75, 0.5938, 0.75, 0.5938, 1.0, 0.5625, 1.0, 0.5625, 0.75, 0.5625, 0.75, 0.5625, 1.0, 0.5312, 1.0, 0.5312, 0.75, 0.5312, 0.75, 0.5312, 1.0, 0.5, 1.0, 0.5, 0.75, 0.5, 0.75, 0.5, 1.0, 0.4688, 1.0, 0.4688, 0.75, 0.4688, 0.75, 0.4688, 1.0, 0.4375, 1.0, 0.4375, 0.75, 0.4375, 0.75, 0.4375, 1.0, 0.4062, 1.0, 0.4062, 0.75, 0.4062, 0.75, 0.4062, 1.0, 0.375, 1.0, 0.375, 0.75, 0.375, 0.75, 0.375, 1.0, 0.3438, 1.0, 0.3438, 0.75, 0.3438, 0.75, 0.3438, 1.0, 0.3125, 1.0, 0.3125, 0.75, 0.3125, 0.75, 0.3125, 1.0, 0.2812, 1.0, 0.2812, 0.75, 0.2812, 0.75, 0.2812, 1.0, 0.25, 1.0, 0.25, 0.75, 0.25, 0.75, 0.25, 1.0, 0.2188, 1.0, 0.2188, 0.75, 0.2188, 0.75, 0.2188, 1.0, 0.1875, 1.0, 0.1875, 0.75, 0.1875, 0.75, 0.1875, 1.0, 0.1562, 1.0, 0.1562, 0.75, 0.1562, 0.75, 0.1562, 1.0, 0.125, 1.0, 0.125, 0.75, 0.125, 0.75, 0.125, 1.0, 0.09375, 1.0, 0.09375, 0.75, 0.09375, 0.75, 0.09375, 1.0, 0.0625, 1.0, 0.0625, 0.75, 0.2968, 0.4854, 0.25, 0.49, 0.2032, 0.4854, 0.1582, 0.4717, 0.1167, 0.4496, 0.08029, 0.4197, 0.05045, 0.3833, 0.02827, 0.3418, 0.01461, 0.2968, 0.01, 0.25, 0.01461, 0.2032, 0.02827, 0.1582, 0.05045, 0.1167, 0.08029, 0.08029, 0.1167, 0.05045, 0.1582, 0.02827, 0.2032, 0.01461, 0.25, 0.01, 0.2968, 0.01461, 0.3418, 0.02827, 0.3833, 0.05045, 0.4197, 0.08029, 0.4496, 0.1167, 0.4717, 0.1582, 0.4854, 0.2032, 0.49, 0.25, 0.4854, 0.2968, 0.4717, 0.3418, 0.4496, 0.3833, 0.4197, 0.4197, 0.3833, 0.4496, 0.3418, 0.4717, 0.0625, 0.75, 0.0625, 1.0, 0.03125, 1.0, 0.03125, 0.75, 0.03125, 0.75, 0.03125, 1.0, 0.0, 1.0, 0.0, 0.75, 0.75, 0.49, 0.7968, 0.4854, 0.8418, 0.4717, 0.8833, 0.4496, 0.9197, 0.4197, 0.9496, 0.3833, 0.9717, 0.3418, 0.9854, 0.2968, 0.99, 0.25, 0.9854, 0.2032, 0.9717, 0.1582, 0.9496, 0.1167, 0.9197, 0.08029, 0.8833, 0.05045, 0.8418, 0.02827, 0.7968, 0.01461, 0.75, 0.01, 0.7032, 0.01461, 0.6582, 0.02827, 0.6167, 0.05045, 0.5803, 0.08029, 0.5504, 0.1167, 0.5283, 0.1582, 0.5146, 0.2032, 0.51, 0.25, 0.5146, 0.2968, 0.5283, 0.3418, 0.5504, 0.3833, 0.5803, 0.4197, 0.6167, 0.4496, 0.6582, 0.4717, 0.7032, 0.4854, 0.03125, 0.625, 0.03125, 0.75, 0.0, 0.75, 0.0, 0.625, 0.0625, 0.625, 0.0625, 0.75, 0.03125, 0.75, 0.03125, 0.625, 0.09375, 0.625, 0.09375, 0.75, 0.0625, 0.75, 0.0625, 0.625, 0.125, 0.625, 0.125, 0.75, 0.09375, 0.75, 0.09375, 0.625, 0.1562, 0.625, 0.1562, 0.75, 0.125, 0.75, 0.125, 0.625, 0.1875, 0.625, 0.1875, 0.75, 0.1562, 0.75, 0.1562, 0.625, 0.2188, 0.625, 0.2188, 0.75, 0.1875, 0.75, 0.1875, 0.625, 0.25, 0.625, 0.25, 0.75, 0.2188, 0.75, 0.2188, 0.625, 0.2812, 0.625, 0.2812, 0.75, 0.25, 0.75, 0.25, 0.625, 0.3125, 0.625, 0.3125, 0.75, 0.2812, 0.75, 0.2812, 0.625, 0.3438, 0.625, 0.3438, 0.75, 0.3125, 0.75, 0.3125, 0.625, 0.375, 0.625, 0.375, 0.75, 0.3438, 0.75, 0.3438, 0.625, 0.4062, 0.625, 0.4062, 0.75, 0.375, 0.75, 0.375, 0.625, 0.4375, 0.625, 0.4375, 0.75, 0.4062, 0.75, 0.4062, 0.625, 0.4688, 0.625, 0.4688, 0.75, 0.4375, 0.75, 0.4375, 0.625, 0.5, 0.625, 0.5, 0.75, 0.4688, 0.75, 0.4688, 0.625, 0.5312, 0.625, 0.5312, 0.75, 0.5, 0.75, 0.5, 0.625, 0.5625, 0.625, 0.5625, 0.75, 0.5312, 0.75, 0.5312, 0.625, 0.5938, 0.625, 0.5938, 0.75, 0.5625, 0.75, 0.5625, 0.625, 0.625, 0.625, 0.625, 0.75, 0.5938, 0.75, 0.5938, 0.625, 0.6562, 0.625, 0.6562, 0.75, 0.625, 0.75, 0.625, 0.625, 0.6875, 0.625, 0.6875, 0.75, 0.6562, 0.75, 0.6562, 0.625, 0.7188, 0.625, 0.7188, 0.75, 0.6875, 0.75, 0.6875, 0.625, 0.75, 0.625, 0.75, 0.75, 0.7188, 0.75, 0.7188, 0.625, 0.7812, 0.625, 0.7812, 0.75, 0.75, 0.75, 0.75, 0.625, 0.8125, 0.625, 0.8125, 0.75, 0.7812, 0.75, 0.7812, 0.625, 0.8438, 0.625, 0.8438, 0.75, 0.8125, 0.75, 0.8125, 0.625, 0.875, 0.625, 0.875, 0.75, 0.8438, 0.75, 0.8438, 0.625, 0.9062, 0.625, 0.9062, 0.75, 0.875, 0.75, 0.875, 0.625, 0.9375, 0.625, 0.9375, 0.75, 0.9062, 0.75, 0.9062, 0.625, 0.9688, 0.625, 0.9688, 0.75, 0.9375, 0.75, 0.9375, 0.625, 1.0, 0.625, 1.0, 0.75, 0.9688, 0.75, 0.9688, 0.625, 1.0, 0.5, 1.0, 0.625, 0.9688, 0.625, 0.9688, 0.5, 0.9688, 0.5, 0.9688, 0.625, 0.9375, 0.625, 0.9375, 0.5, 0.9375, 0.5, 0.9375, 0.625, 0.9062, 0.625, 0.9062, 0.5, 0.9062, 0.5, 0.9062, 0.625, 0.875, 0.625, 0.875, 0.5, 0.875, 0.5, 0.875, 0.625, 0.8438, 0.625, 0.8438, 0.5, 0.8438, 0.5, 0.8438, 0.625, 0.8125, 0.625, 0.8125, 0.5, 0.8125, 0.5, 0.8125, 0.625, 0.7812, 0.625, 0.7812, 0.5, 0.7812, 0.5, 0.7812, 0.625, 0.75, 0.625, 0.75, 0.5, 0.75, 0.5, 0.75, 0.625, 0.7188, 0.625, 0.7188, 0.5, 0.7188, 0.5, 0.7188, 0.625, 0.6875, 0.625, 0.6875, 0.5, 0.6875, 0.5, 0.6875, 0.625, 0.6562, 0.625, 0.6562, 0.5, 0.6562, 0.5, 0.6562, 0.625, 0.625, 0.625, 0.625, 0.5, 0.625, 0.5, 0.625, 0.625, 0.5938, 0.625, 0.5938, 0.5, 0.5938, 0.5, 0.5938, 0.625, 0.5625, 0.625, 0.5625, 0.5, 0.5625, 0.5, 0.5625, 0.625, 0.5312, 0.625, 0.5312, 0.5, 0.5312, 0.5, 0.5312, 0.625, 0.5, 0.625, 0.5, 0.5, 0.5, 0.5, 0.5, 0.625, 0.4688, 0.625, 0.4688, 0.5, 0.4688, 0.5, 0.4688, 0.625, 0.4375, 0.625, 0.4375, 0.5, 0.4375, 0.5, 0.4375, 0.625, 0.4062, 0.625, 0.4062, 0.5, 0.4062, 0.5, 0.4062, 0.625, 0.375, 0.625, 0.375, 0.5, 0.375, 0.5, 0.375, 0.625, 0.3438, 0.625, 0.3438, 0.5, 0.3438, 0.5, 0.3438, 0.625, 0.3125, 0.625, 0.3125, 0.5, 0.3125, 0.5, 0.3125, 0.625, 0.2812, 0.625, 0.2812, 0.5, 0.2812, 0.5, 0.2812, 0.625, 0.25, 0.625, 0.25, 0.5, 0.25, 0.5, 0.25, 0.625, 0.2188, 0.625, 0.2188, 0.5, 0.2188, 0.5, 0.2188, 0.625, 0.1875, 0.625, 0.1875, 0.5, 0.1875, 0.5, 0.1875, 0.625, 0.1562, 0.625, 0.1562, 0.5, 0.1562, 0.5, 0.1562, 0.625, 0.125, 0.625, 0.125, 0.5, 0.125, 0.5, 0.125, 0.625, 0.09375, 0.625, 0.09375, 0.5, 0.09375, 0.5, 0.09375, 0.625, 0.0625, 0.625, 0.0625, 0.5, 0.0625, 0.5, 0.0625, 0.625, 0.03125, 0.625, 0.03125, 0.5, 0.03125, 0.5, 0.03125, 0.625, 0.0, 0.625, 0.0, 0.5])
me_cylinder_002.update()
me_cube = bpy.data.meshes.new('Cube')
me_cube.from_pydata([(-1.0, -1.0, -1.0), (-1.0, -1.0, 1.0), (-1.0, 1.0, -1.0), (-1.0, 1.0, 1.0), (1.0, -1.0, -1.0), (1.0, -1.0, 1.0), (1.0, 1.0, -1.0), (1.0, 1.0, 1.0)], [], [(0, 1, 3, 2), (2, 3, 7, 6), (6, 7, 5, 4), (4, 5, 1, 0), (2, 6, 4, 0), (7, 3, 1, 5)])
_uv = me_cube.uv_layers.new(name='UVMap')
_uv.uv.foreach_set('vector', [0.375, 0.0, 0.625, 0.0, 0.625, 0.25, 0.375, 0.25, 0.375, 0.25, 0.625, 0.25, 0.625, 0.5, 0.375, 0.5, 0.375, 0.5, 0.625, 0.5, 0.625, 0.75, 0.375, 0.75, 0.375, 0.75, 0.625, 0.75, 0.625, 1.0, 0.375, 1.0, 0.125, 0.5, 0.375, 0.5, 0.375, 0.75, 0.125, 0.75, 0.625, 0.5, 0.875, 0.5, 0.875, 0.75, 0.625, 0.75])
me_cube.update()
me_cube_002 = bpy.data.meshes.new('Cube.002')
me_cube_002.from_pydata([(-0.3433, -1.066, -1.06), (-1.066, -0.3433, -1.06), (-0.8532, -0.8532, -1.057), (-1.088, -0.3478, 1.0), (-0.3478, -1.088, 1.0), (-0.8675, -0.8675, 1.0), (-1.066, 0.3433, -1.06), (-0.3433, 1.066, -1.06), (-0.8532, 0.8532, -1.057), (-0.3478, 1.088, 1.0), (-1.088, 0.3478, 1.0), (-0.8675, 0.8675, 1.0), (1.066, -0.3433, -1.06), (0.3433, -1.066, -1.06), (0.8532, -0.8532, -1.057), (0.3478, -1.088, 1.0), (1.088, -0.3478, 1.0), (0.8675, -0.8675, 1.0), (0.3433, 1.066, -1.06), (1.066, 0.3433, -1.06), (0.8532, 0.8532, -1.057), (1.088, 0.3478, 1.0), (0.3478, 1.088, 1.0), (0.8675, 0.8675, 1.0), (-0.3302, -1.0, -1.0), (-1.0, -0.3302, -1.0), (-0.8038, -0.8038, -1.0), (-1.0, -0.3302, 1.0), (-0.3302, -1.0, 1.0), (-0.8038, -0.8038, 1.0), (-1.0, 0.3302, -1.0), (-0.3302, 1.0, -1.0), (-0.8038, 0.8038, -1.0), (-0.3302, 1.0, 1.0), (-1.0, 0.3302, 1.0), (-0.8038, 0.8038, 1.0), (1.0, -0.3302, -1.0), (0.3302, -1.0, -1.0), (0.8038, -0.8038, -1.0), (0.3302, -1.0, 1.0), (1.0, -0.3302, 1.0), (0.8038, -0.8038, 1.0), (0.3302, 1.0, -1.0), (1.0, 0.3302, -1.0), (0.8038, 0.8038, -1.0), (1.0, 0.3302, 1.0), (0.3302, 1.0, 1.0), (0.8038, 0.8038, 1.0), (-0.3448, -1.073, -0.7885), (-0.3463, -1.081, 0.7273), (-0.8627, -0.8627, 0.7296), (-0.858, -0.858, -0.7838), (-1.081, -0.3463, 0.7273), (-1.073, -0.3448, -0.7885), (-0.3463, 1.081, 0.7273), (-0.3448, 1.073, -0.7885), (-0.858, 0.858, -0.7838), (-0.8627, 0.8627, 0.7296), (-1.073, 0.3448, -0.7885), (-1.081, 0.3463, 0.7273), (1.081, 0.3463, 0.7273), (1.073, 0.3448, -0.7885), (0.858, 0.858, -0.7838), (0.8627, 0.8627, 0.7296), (0.3448, 1.073, -0.7885), (0.3463, 1.081, 0.7273), (0.3463, -1.081, 0.7273), (0.3448, -1.073, -0.7885), (0.858, -0.858, -0.7838), (0.8627, -0.8627, 0.7296), (1.073, -0.3448, -0.7885), (1.081, -0.3463, 0.7273), (-0.2787, 1.496, -0.7502), (-0.2685, 1.548, -0.8597), (0.2707, 1.559, 0.4704), (0.2719, 1.566, 0.7511), (0.2685, 1.548, -0.8597), (-0.2719, 1.566, 0.7511), (-0.2707, 1.559, 0.4704), (0.2787, 1.496, -0.7502), (-0.2696, 1.621, -0.6493), (-0.2685, 1.594, -0.7906), (0.2708, 1.627, 0.536), (0.2719, 1.587, 0.7505), (0.2685, 1.594, -0.7906), (-0.2719, 1.587, 0.7505), (-0.2708, 1.627, 0.536), (0.2696, 1.621, -0.6493)], [], [(66, 15, 4, 49), (60, 21, 16, 71), (52, 3, 10, 59), (54, 9, 77, 78), (49, 4, 5, 50), (50, 5, 3, 52), (55, 7, 8, 56), (56, 8, 6, 58), (61, 19, 20, 62), (62, 20, 18, 64), (67, 13, 14, 68), (68, 14, 12, 70), (6, 8, 7, 18, 20, 19, 12, 14, 13, 0, 2, 1), (37, 24, 28, 39), (43, 36, 40, 45), (25, 30, 34, 27), (31, 42, 46, 33), (24, 26, 29, 28), (26, 25, 27, 29), (33, 35, 32, 31), (35, 34, 30, 32), (45, 47, 44, 43), (47, 46, 42, 44), (39, 41, 38, 37), (41, 40, 36, 38), (30, 25, 26, 24, 37, 38, 36, 43, 44, 42, 31, 32), (5, 4, 28, 29), (3, 5, 29, 27), (9, 11, 35, 33), (11, 10, 34, 35), (21, 23, 47, 45), (23, 22, 46, 47), (15, 17, 41, 39), (17, 16, 40, 41), (10, 3, 27, 34), (4, 15, 39, 28), (16, 21, 45, 40), (22, 9, 33, 46), (17, 69, 71, 16), (69, 68, 70, 71), (15, 66, 69, 17), (66, 67, 68, 69), (23, 63, 65, 22), (63, 62, 64, 65), (21, 60, 63, 23), (60, 61, 62, 63), (11, 57, 59, 10), (57, 56, 58, 59), (9, 54, 57, 11), (54, 55, 56, 57), (2, 51, 53, 1), (51, 50, 52, 53), (0, 48, 51, 2), (48, 49, 50, 51), (65, 54, 78, 74), (55, 54, 65, 64), (1, 53, 58, 6), (53, 52, 59, 58), (19, 61, 70, 12), (61, 60, 71, 70), (13, 67, 48, 0), (67, 66, 49, 48), (78, 77, 85, 86), (79, 87, 82, 74), (9, 22, 75, 77), (22, 65, 74, 75), (18, 7, 73, 76), (55, 64, 79, 72), (64, 18, 76, 79), (7, 55, 72, 73), (86, 85, 83, 82), (81, 80, 87, 84), (76, 73, 81, 84), (73, 72, 80, 81), (79, 74, 78, 72), (79, 76, 84, 87), (77, 75, 83, 85), (75, 74, 82, 83), (87, 80, 86, 82), (72, 78, 86, 80)])
_uv = me_cube_002.uv_layers.new(name='UVMap')
_uv.uv.foreach_set('vector', [0.5417, 0.8337, 0.625, 0.8337, 0.625, 0.9163, 0.5417, 0.9163, 0.5417, 0.5837, 0.625, 0.5837, 0.625, 0.6663, 0.5417, 0.6663, 0.5417, 0.08372, 0.625, 0.08372, 0.625, 0.1663, 0.5417, 0.1663, 0.5417, 0.3337, 0.625, 0.3337, 0.625, 0.3337, 0.5369, 0.3337, 0.5417, 0.9163, 0.625, 0.9163, 0.625, 1.0, 0.5417, 1.0, 0.5417, 0.0, 0.625, 0.0, 0.625, 0.08372, 0.5417, 0.08372, 0.4583, 0.3337, 0.375, 0.3337, 0.375, 0.25, 0.4583, 0.25, 0.4583, 0.25, 0.375, 0.25, 0.375, 0.1663, 0.4583, 0.1663, 0.4583, 0.5837, 0.375, 0.5837, 0.375, 0.5, 0.4583, 0.5, 0.4583, 0.5, 0.375, 0.5, 0.375, 0.4163, 0.4583, 0.4163, 0.4583, 0.8337, 0.375, 0.8337, 0.375, 0.75, 0.4583, 0.75, 0.4583, 0.75, 0.375, 0.75, 0.375, 0.6663, 0.4583, 0.6663, 0.125, 0.5837, 0.1495, 0.5245, 0.2087, 0.5, 0.2913, 0.5, 0.3505, 0.5245, 0.375, 0.5837, 0.375, 0.6663, 0.3505, 0.7255, 0.2913, 0.75, 0.2087, 0.75, 0.1495, 0.7255, 0.125, 0.6663, 0.375, 0.8337, 0.375, 0.9163, 0.625, 0.9163, 0.625, 0.8337, 0.375, 0.5837, 0.375, 0.6663, 0.625, 0.6663, 0.625, 0.5837, 0.375, 0.08372, 0.375, 0.1663, 0.625, 0.1663, 0.625, 0.08372, 0.375, 0.3337, 0.375, 0.4163, 0.625, 0.4163, 0.625, 0.3337, 0.375, 0.9163, 0.375, 1.0, 0.625, 1.0, 0.625, 0.9163, 0.375, 0.0, 0.375, 0.08372, 0.625, 0.08372, 0.625, 0.0, 0.625, 0.3337, 0.625, 0.25, 0.375, 0.25, 0.375, 0.3337, 0.625, 0.25, 0.625, 0.1663, 0.375, 0.1663, 0.375, 0.25, 0.625, 0.5837, 0.625, 0.5, 0.375, 0.5, 0.375, 0.5837, 0.625, 0.5, 0.625, 0.4163, 0.375, 0.4163, 0.375, 0.5, 0.625, 0.8337, 0.625, 0.75, 0.375, 0.75, 0.375, 0.8337, 0.625, 0.75, 0.625, 0.6663, 0.375, 0.6663, 0.375, 0.75, 0.125, 0.5837, 0.125, 0.6663, 0.1495, 0.7255, 0.2087, 0.75, 0.2913, 0.75, 0.3505, 0.7255, 0.375, 0.6663, 0.375, 0.5837, 0.3505, 0.5245, 0.2913, 0.5, 0.2087, 0.5, 0.1495, 0.5245, 0.625, 1.0, 0.625, 0.9163, 0.625, 0.9163, 0.625, 1.0, 0.625, 0.08372, 0.625, 0.0, 0.625, 0.0, 0.625, 0.08372, 0.625, 0.3337, 0.625, 0.25, 0.625, 0.25, 0.625, 0.3337, 0.625, 0.25, 0.625, 0.1663, 0.625, 0.1663, 0.625, 0.25, 0.625, 0.5837, 0.625, 0.5, 0.625, 0.5, 0.625, 0.5837, 0.625, 0.5, 0.625, 0.4163, 0.625, 0.4163, 0.625, 0.5, 0.625, 0.8337, 0.625, 0.75, 0.625, 0.75, 0.625, 0.8337, 0.625, 0.75, 0.625, 0.6663, 0.625, 0.6663, 0.625, 0.75, 0.625, 0.1663, 0.625, 0.08372, 0.625, 0.08372, 0.625, 0.1663, 0.625, 0.9163, 0.625, 0.8337, 0.625, 0.8337, 0.625, 0.9163, 0.625, 0.6663, 0.625, 0.5837, 0.625, 0.5837, 0.625, 0.6663, 0.625, 0.4163, 0.625, 0.3337, 0.625, 0.3337, 0.625, 0.4163, 0.625, 0.75, 0.5417, 0.75, 0.5417, 0.6663, 0.625, 0.6663, 0.5417, 0.75, 0.4583, 0.75, 0.4583, 0.6663, 0.5417, 0.6663, 0.625, 0.8337, 0.5417, 0.8337, 0.5417, 0.75, 0.625, 0.75, 0.5417, 0.8337, 0.4583, 0.8337, 0.4583, 0.75, 0.5417, 0.75, 0.625, 0.5, 0.5417, 0.5, 0.5417, 0.4163, 0.625, 0.4163, 0.5417, 0.5, 0.4583, 0.5, 0.4583, 0.4163, 0.5417, 0.4163, 0.625, 0.5837, 0.5417, 0.5837, 0.5417, 0.5, 0.625, 0.5, 0.5417, 0.5837, 0.4583, 0.5837, 0.4583, 0.5, 0.5417, 0.5, 0.625, 0.25, 0.5417, 0.25, 0.5417, 0.1663, 0.625, 0.1663, 0.5417, 0.25, 0.4583, 0.25, 0.4583, 0.1663, 0.5417, 0.1663, 0.625, 0.3337, 0.5417, 0.3337, 0.5417, 0.25, 0.625, 0.25, 0.5417, 0.3337, 0.4583, 0.3337, 0.4583, 0.25, 0.5417, 0.25, 0.375, 0.0, 0.4583, 0.0, 0.4583, 0.08372, 0.375, 0.08372, 0.4583, 0.0, 0.5417, 0.0, 0.5417, 0.08372, 0.4583, 0.08372, 0.375, 0.9163, 0.4583, 0.9163, 0.4583, 1.0, 0.375, 1.0, 0.4583, 0.9163, 0.5417, 0.9163, 0.5417, 1.0, 0.4583, 1.0, 0.5417, 0.4163, 0.5417, 0.3337, 0.5369, 0.3337, 0.5369, 0.4163, 0.4583, 0.3337, 0.5417, 0.3337, 0.5417, 0.4163, 0.4583, 0.4163, 0.375, 0.08372, 0.4583, 0.08372, 0.4583, 0.1663, 0.375, 0.1663, 0.4583, 0.08372, 0.5417, 0.08372, 0.5417, 0.1663, 0.4583, 0.1663, 0.375, 0.5837, 0.4583, 0.5837, 0.4583, 0.6663, 0.375, 0.6663, 0.4583, 0.5837, 0.5417, 0.5837, 0.5417, 0.6663, 0.4583, 0.6663, 0.375, 0.8337, 0.4583, 0.8337, 0.4583, 0.9163, 0.375, 0.9163, 0.4583, 0.8337, 0.5417, 0.8337, 0.5417, 0.9163, 0.4583, 0.9163, 0.5369, 0.3337, 0.625, 0.3337, 0.625, 0.3337, 0.5417, 0.3337, 0.4583, 0.4163, 0.4583, 0.4163, 0.5417, 0.4163, 0.5369, 0.4163, 0.625, 0.3337, 0.625, 0.4163, 0.625, 0.4163, 0.625, 0.3337, 0.625, 0.4163, 0.5417, 0.4163, 0.5369, 0.4163, 0.625, 0.4163, 0.2913, 0.5, 0.2087, 0.5, 0.2087, 0.5, 0.2913, 0.5, 0.4583, 0.3337, 0.4583, 0.4163, 0.4583, 0.4163, 0.4583, 0.3337, 0.4583, 0.4163, 0.375, 0.4163, 0.375, 0.4163, 0.4583, 0.4163, 0.375, 0.3337, 0.4583, 0.3337, 0.4583, 0.3337, 0.375, 0.3337, 0.5417, 0.3337, 0.625, 0.3337, 0.625, 0.4163, 0.5417, 0.4163, 0.375, 0.3337, 0.4583, 0.3337, 0.4583, 0.4163, 0.375, 0.4163, 0.2913, 0.5, 0.2087, 0.5, 0.2087, 0.5, 0.2913, 0.5, 0.375, 0.3337, 0.4583, 0.3337, 0.4583, 0.3337, 0.375, 0.3337, 0.4583, 0.4163, 0.5369, 0.4163, 0.5369, 0.3337, 0.4583, 0.3337, 0.4583, 0.4163, 0.375, 0.4163, 0.375, 0.4163, 0.4583, 0.4163, 0.625, 0.3337, 0.625, 0.4163, 0.625, 0.4163, 0.625, 0.3337, 0.625, 0.4163, 0.5369, 0.4163, 0.5417, 0.4163, 0.625, 0.4163, 0.4583, 0.4163, 0.4583, 0.3337, 0.5417, 0.3337, 0.5417, 0.4163, 0.4583, 0.3337, 0.5369, 0.3337, 0.5417, 0.3337, 0.4583, 0.3337])
me_cube_002.update()
me_rock_004 = bpy.data.meshes.new('rock.004')
me_rock_004.from_pydata([(0.5, 0.0, 0.5), (0.5, -0.5, -0.5), (0.5, 0.5, -0.5), (-0.5, 0.5, -0.5), (-0.5, 0.5, 0.5), (-0.5, -0.5, 0.5), (-0.5, -0.5, -0.5), (0.8691, 0.7323, 1.573), (0.8691, 0.3386, 0.7857), (0.8691, 1.126, 0.7857), (0.08162, 1.126, 0.7857), (0.08162, 1.126, 1.573), (0.08162, 0.3386, 1.573), (0.08162, 0.3386, 0.7857), (0.2983, 0.9011, 0.763), (0.2983, 0.5455, 0.0518), (0.2983, 1.257, 0.0518), (-0.4129, 1.257, 0.0518), (-0.4129, 1.257, 0.763), (-0.4129, 0.5455, 0.763), (-0.4129, 0.5455, 0.0518), (0.1673, 0.7625, 1.558), (0.1673, 0.3289, 0.6903), (0.1673, 1.196, 0.6903), (-0.6999, 1.196, 0.6903), (-0.6999, 1.196, 1.558), (-0.6999, 0.3289, 1.558), (-0.6999, 0.3289, 0.6903), (0.8906, 0.2815, 0.9819), (0.8906, -0.2185, -0.01813), (0.8906, 0.7815, -0.01813), (-0.1094, 0.7815, -0.01813), (-0.1094, 0.7815, 0.9819), (-0.1094, -0.2185, 0.9819), (-0.1094, -0.2185, -0.01813)], [], [(0, 1, 2), (0, 2, 3, 4), (0, 5, 6, 1), (0, 4, 5), (1, 6, 3, 2), (3, 6, 5, 4), (7, 8, 9), (7, 9, 10, 11), (7, 12, 13, 8), (7, 11, 12), (8, 13, 10, 9), (10, 13, 12, 11), (14, 15, 16), (14, 16, 17, 18), (14, 19, 20, 15), (14, 18, 19), (15, 20, 17, 16), (17, 20, 19, 18), (21, 22, 23), (21, 23, 24, 25), (21, 26, 27, 22), (21, 25, 26), (22, 27, 24, 23), (24, 27, 26, 25), (28, 29, 30), (28, 30, 31, 32), (28, 33, 34, 29), (28, 32, 33), (29, 34, 31, 30), (31, 34, 33, 32)])
me_rock_004.polygons.foreach_set('use_smooth', [True] * 30)
me_rock_004.polygons.foreach_set('material_index', [0, 0, 0, 0, 0, 0, 1, 1, 1, 1, 1, 1, 2, 2, 2, 2, 2, 2, 3, 3, 3, 3, 3, 3, 4, 4, 4, 4, 4, 4])
me_rock_004.materials.append(mat_kikkareen_materiaali_004)
me_rock_004.materials.append(mat_kikkareen_materiaali_001)
me_rock_004.materials.append(mat_kikkareen_materiaali_002)
me_rock_004.materials.append(mat_kikkareen_materiaali_003)
me_rock_004.materials.append(mat_kikkareen_materiaali_005)
me_rock_004.update()
me_rock_001 = bpy.data.meshes.new('rock.001')
me_rock_001.from_pydata([(0.5, 0.0, 0.5), (0.5, -0.5, -0.5), (0.5, 0.5, -0.5), (-0.5, 0.5, -0.5), (-0.5, 0.5, 0.5), (-0.5, -0.5, 0.5), (-0.5, -0.5, -0.5)], [], [(0, 1, 2), (0, 2, 3, 4), (0, 5, 6, 1), (0, 4, 5), (1, 6, 3, 2), (3, 6, 5, 4)])
me_rock_001.polygons.foreach_set('use_smooth', [True] * 6)
me_rock_001.materials.append(mat_kikkareen_materiaali)
me_rock_001.update()

# ---- objects
ob_valo1 = bpy.data.objects.new('valo1', light_light)
ob_camera = bpy.data.objects.new('Camera', cam_camera)
ob_kikkare = bpy.data.objects.new('kikkare', me_rock)
ob_walls = bpy.data.objects.new('walls', me_plane)
ob_jalusta = bpy.data.objects.new('jalusta', me_cube_001)
ob_valo3 = bpy.data.objects.new('valo3', light_light_001)
ob_valo2 = bpy.data.objects.new('valo2', light_light_002)
ob_cylinder = bpy.data.objects.new('Cylinder', me_cylinder)
ob_cylinder_001 = bpy.data.objects.new('Cylinder.001', me_cylinder_002)
ob_cube = bpy.data.objects.new('Cube', me_cube)
ob_mug = bpy.data.objects.new('mug', me_cube_002)
ob_many_kikkares = bpy.data.objects.new('Many_kikkares', me_rock_004)
ob_kikkare_001 = bpy.data.objects.new('kikkare.001', me_rock_001)

# ---- transforms, parenting, visibility, modifiers, constraints
ob_valo1.location = (4.076, 1.78, 5.904)
ob_valo1.rotation_euler = (0.6503, 0.05522, 1.866)
ob_valo1.lock_rotations_4d = False
ob_valo1.empty_display_type = 'ARROWS'
ob_valo1.color = (0.0, 0.0, 0.0, 0.0)
ob_valo1.lineart.crease_threshold = 0.0
ob_camera.location = (2.894, 0.4006, 1.228)
ob_camera.rotation_euler = (1.317, -2.966e-06, 1.716)
ob_camera.lock_rotations_4d = False
ob_camera.empty_display_type = 'ARROWS'
ob_camera.color = (0.0, 0.0, 0.0, 0.0)
ob_camera.display_type = 'WIRE'
ob_camera.lineart.crease_threshold = 0.0
ob_kikkare.location = (0.01732, 0.0405, 0.6085)
ob_kikkare.rotation_euler = (1.563, -1.171, -2.459)
ob_kikkare.scale = (0.1867, 0.1928, 0.2346)
_m = ob_kikkare.modifiers.new('Subsurf', 'SUBSURF')
_m.levels = 2
_m.render_levels = 3
_m = ob_kikkare.modifiers.new('Subsurf.001', 'SUBSURF')
_m.levels = 2
_m.render_levels = 3
_m = ob_kikkare.modifiers.new('Displace', 'DISPLACE')
_m.mid_level = 0.0
_m.strength = 0.005896
_m = ob_kikkare.modifiers.new('Displace.001', 'DISPLACE')
_m.mid_level = 0.0
_m.strength = 0.4217
_m = ob_kikkare.modifiers.new('Displace.002', 'DISPLACE')
_m.strength = 0.04724
_m = ob_kikkare.modifiers.new('Displace.003', 'DISPLACE')
_m.strength = 0.01751
_m = ob_kikkare.modifiers.new('Auto Smooth', 'NODES')
_m.node_group = ng_auto_smooth
_gi = [s.identifier for s in ng_auto_smooth.interface.items_tree if s.item_type == 'SOCKET' and s.in_out == 'INPUT']
_m[_gi[1]] = 0.5236  # Angle
ob_walls.location = (-1.166, 0.0, -0.6223)
ob_walls.scale = (2.0, 2.0, 2.0)
ob_jalusta.location = (0.0, 0.0, -0.1832)
ob_jalusta.scale = (0.4383, 0.4383, 0.4383)
ob_valo3.location = (-3.271, -5.568, 5.904)
ob_valo3.rotation_euler = (0.6503, 0.05522, -0.6101)
ob_valo3.lock_rotations_4d = False
ob_valo3.empty_display_type = 'ARROWS'
ob_valo3.color = (0.0, 0.0, 0.0, 0.0)
ob_valo3.lineart.crease_threshold = 0.0
ob_valo2.location = (-4.269, 4.359, 5.904)
ob_valo2.rotation_euler = (0.6503, 0.05522, -2.488)
ob_valo2.lock_rotations_4d = False
ob_valo2.empty_display_type = 'ARROWS'
ob_valo2.color = (0.0, 0.0, 0.0, 0.0)
ob_valo2.lineart.crease_threshold = 0.0
ob_cylinder.location = (3.801, -2.759, 1.512)
ob_cylinder.scale = (0.2846, 0.2846, 2.066)
ob_cylinder_001.location = (3.801, 2.479, 1.512)
ob_cylinder_001.scale = (0.2846, 0.2846, 2.066)
ob_cube.location = (3.743, -0.1005, 4.02)
ob_cube.scale = (0.4631, 2.957, 0.4631)
ob_mug.location = (-0.9119, -0.5642, 0.0)
ob_mug.rotation_euler = (0.0, -0.0, 3.547)
ob_mug.scale = (0.3726, 0.3726, 0.3726)
_m = ob_mug.modifiers.new('Auto Smooth', 'NODES')
_m.node_group = ng_auto_smooth
_gi = [s.identifier for s in ng_auto_smooth.interface.items_tree if s.item_type == 'SOCKET' and s.in_out == 'INPUT']
_m[_gi[1]] = 0.5236  # Angle
ob_many_kikkares.location = (-0.9102, -0.786, 0.268)
ob_many_kikkares.rotation_euler = (1.563, -1.171, -3.286)
ob_many_kikkares.scale = (0.2245, 0.2318, 0.2822)
_m = ob_many_kikkares.modifiers.new('Subsurf', 'SUBSURF')
_m.levels = 2
_m.render_levels = 3
_m = ob_many_kikkares.modifiers.new('Subsurf.001', 'SUBSURF')
_m.levels = 2
_m.render_levels = 3
_m = ob_many_kikkares.modifiers.new('Displace', 'DISPLACE')
_m.mid_level = 0.0
_m.strength = 0.005896
_m = ob_many_kikkares.modifiers.new('Displace.001', 'DISPLACE')
_m.mid_level = 0.0
_m.strength = 0.4217
_m = ob_many_kikkares.modifiers.new('Displace.002', 'DISPLACE')
_m.strength = 0.04724
_m = ob_many_kikkares.modifiers.new('Displace.003', 'DISPLACE')
_m.strength = 0.01751
_m = ob_many_kikkares.modifiers.new('Auto Smooth', 'NODES')
_m.node_group = ng_auto_smooth
_gi = [s.identifier for s in ng_auto_smooth.interface.items_tree if s.item_type == 'SOCKET' and s.in_out == 'INPUT']
_m[_gi[1]] = 0.5236  # Angle
ob_kikkare_001.location = (-0.1127, 0.2017, 0.5511)
ob_kikkare_001.rotation_euler = (1.563, -1.171, -2.459)
ob_kikkare_001.scale = (-0.1089, -0.1124, -0.1368)
_m = ob_kikkare_001.modifiers.new('Subsurf', 'SUBSURF')
_m.levels = 2
_m.render_levels = 3
_m = ob_kikkare_001.modifiers.new('Subsurf.001', 'SUBSURF')
_m.levels = 2
_m.render_levels = 3
_m = ob_kikkare_001.modifiers.new('Displace', 'DISPLACE')
_m.mid_level = 0.0
_m.strength = 0.005896
_m = ob_kikkare_001.modifiers.new('Displace.001', 'DISPLACE')
_m.mid_level = 0.0
_m.strength = 0.4217
_m = ob_kikkare_001.modifiers.new('Displace.002', 'DISPLACE')
_m.strength = 0.04724
_m = ob_kikkare_001.modifiers.new('Displace.003', 'DISPLACE')
_m.strength = 0.01751
_m = ob_kikkare_001.modifiers.new('Auto Smooth', 'NODES')
_m.node_group = ng_auto_smooth
_gi = [s.identifier for s in ng_auto_smooth.interface.items_tree if s.item_type == 'SOCKET' and s.in_out == 'INPUT']
_m[_gi[1]] = 0.5236  # Angle

# ---- collection membership
col_collection.objects.link(ob_valo1)
col_collection.objects.link(ob_camera)
col_collection.objects.link(ob_kikkare)
col_collection.objects.link(ob_walls)
col_collection.objects.link(ob_jalusta)
col_collection.objects.link(ob_valo3)
col_collection.objects.link(ob_valo2)
col_collection.objects.link(ob_cylinder)
col_collection.objects.link(ob_cylinder_001)
col_collection.objects.link(ob_cube)
col_collection.objects.link(ob_mug)
col_collection.objects.link(ob_many_kikkares)
col_collection.objects.link(ob_kikkare_001)

# ---- scene / render settings (as saved in the file)
scene.camera = ob_camera
scene.frame_start = 1; scene.frame_end = 250; scene.frame_set(1)
scene.render.engine = 'BLENDER_EEVEE_NEXT'
scene.cycles.sampling_pattern = 'TABULATED_SOBOL'
scene.cycles.use_light_tree = False
scene.view_settings.view_transform = 'Filmic'
bpy.context.view_layer.update()
